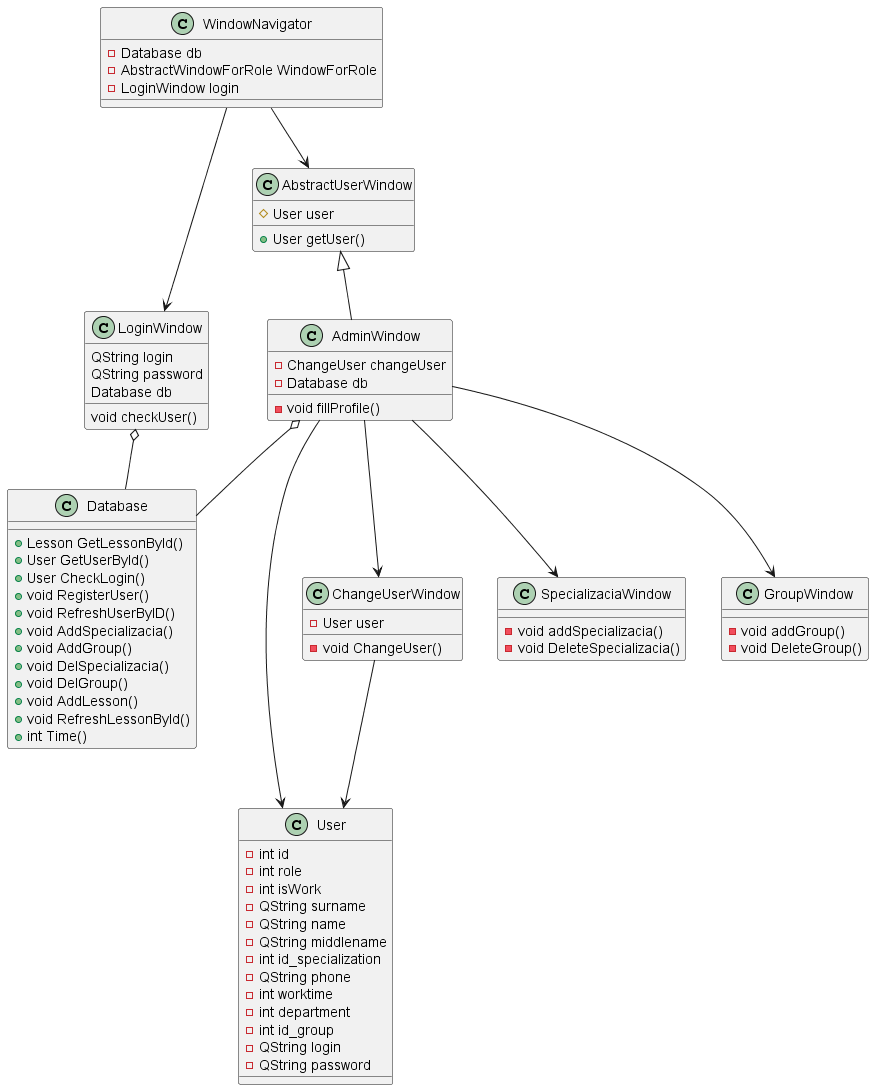

The diagram above was rendered by PlantUML. Its source (embedded in the PNG):
@startuml Admin.wsd

class User{
    -int id
    -int role
    -int isWork
    -QString surname
    -QString name
    -QString middlename
    -int id_specialization
    -QString phone
    -int worktime
    -int department
    -int id_group
    -QString login
    -QString password
}

class  LoginWindow{
   QString login
   QString password
   Database db
   void checkUser()
}

class ChangeUserWindow{
   -User user
   -void ChangeUser()
}

class AbstractUserWindow{
    +User getUser()
    #User user

}

class WindowNavigator{
    -Database db
    -AbstractWindowForRole WindowForRole
    -LoginWindow login
}

class Database {
    +Lesson GetLessonById()
    +User GetUserById()
    +User CheckLogin()
    +void RegisterUser()
    +void RefreshUserByID()
    +void AddSpecializacia()
    +void AddGroup()
    +void DelSpecializacia()
    +void DelGroup()
    +void AddLesson()
    +void RefreshLessonById()
    +int Time()
}

class AdminWindow{
    -ChangeUser changeUser
    -Database db
    -void fillProfile()
}

class SpecializaciaWindow{
    -void addSpecializacia()
    -void DeleteSpecializacia()
}

class GroupWindow{
    -void addGroup()
    -void DeleteGroup()
}

WindowNavigator --> AbstractUserWindow
WindowNavigator --> LoginWindow
AdminWindow --> ChangeUserWindow
AdminWindow --> GroupWindow
AdminWindow --> SpecializaciaWindow
AdminWindow --> User
ChangeUserWindow --> User
LoginWindow o-- Database
AdminWindow o-- Database
AbstractUserWindow <|-- AdminWindow

@enduml